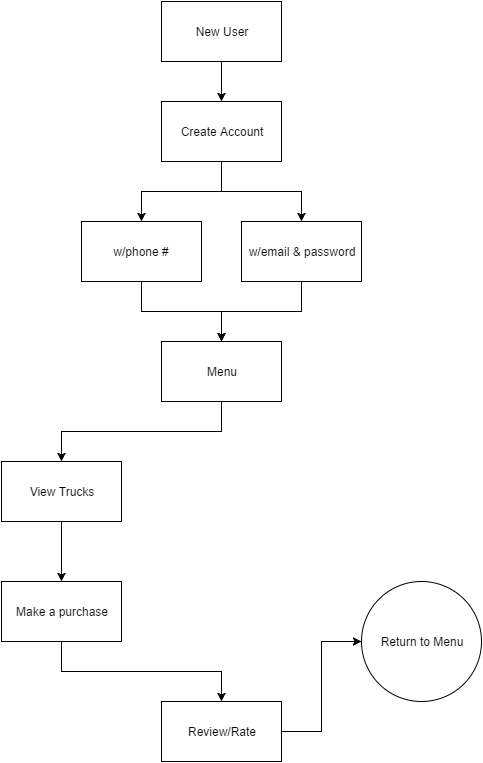

The diagram above was exported from draw.io. Its source (the exported page's mxGraphModel, read from the mxfile embedded in the PNG):
<mxGraphModel dx="790" dy="471" grid="1" gridSize="10" guides="1" tooltips="1" connect="1" arrows="1" fold="1" page="1" pageScale="1" pageWidth="826" pageHeight="1169" background="#ffffff" math="0" shadow="0">
  <root>
    <mxCell id="0" />
    <mxCell id="1" parent="0" />
    <mxCell id="4" value="" style="edgeStyle=orthogonalEdgeStyle;rounded=0;html=1;jettySize=auto;orthogonalLoop=1;" parent="1" source="2" target="3" edge="1">
      <mxGeometry relative="1" as="geometry" />
    </mxCell>
    <mxCell id="2" value="New User" style="whiteSpace=wrap;html=1;" parent="1" vertex="1">
      <mxGeometry x="360" y="60" width="120" height="60" as="geometry" />
    </mxCell>
    <mxCell id="9" style="edgeStyle=orthogonalEdgeStyle;rounded=0;html=1;entryX=0.5;entryY=0;jettySize=auto;orthogonalLoop=1;" edge="1" parent="1" source="3" target="6">
      <mxGeometry relative="1" as="geometry" />
    </mxCell>
    <mxCell id="10" style="edgeStyle=orthogonalEdgeStyle;rounded=0;html=1;entryX=0.5;entryY=0;jettySize=auto;orthogonalLoop=1;" edge="1" parent="1" source="3" target="7">
      <mxGeometry relative="1" as="geometry" />
    </mxCell>
    <mxCell id="3" value="Create Account" style="whiteSpace=wrap;html=1;" parent="1" vertex="1">
      <mxGeometry x="360" y="160" width="120" height="60" as="geometry" />
    </mxCell>
    <mxCell id="12" style="edgeStyle=orthogonalEdgeStyle;rounded=0;html=1;entryX=0.5;entryY=0;jettySize=auto;orthogonalLoop=1;" edge="1" parent="1" source="6" target="8">
      <mxGeometry relative="1" as="geometry" />
    </mxCell>
    <mxCell id="6" value="w/phone #" style="whiteSpace=wrap;html=1;" vertex="1" parent="1">
      <mxGeometry x="280" y="280" width="120" height="60" as="geometry" />
    </mxCell>
    <mxCell id="11" style="edgeStyle=orthogonalEdgeStyle;rounded=0;html=1;entryX=0.5;entryY=0;jettySize=auto;orthogonalLoop=1;" edge="1" parent="1" source="7" target="8">
      <mxGeometry relative="1" as="geometry" />
    </mxCell>
    <mxCell id="7" value="w/email &amp;amp; password" style="whiteSpace=wrap;html=1;" vertex="1" parent="1">
      <mxGeometry x="440" y="280" width="120" height="60" as="geometry" />
    </mxCell>
    <mxCell id="17" style="edgeStyle=orthogonalEdgeStyle;rounded=0;html=1;jettySize=auto;orthogonalLoop=1;exitX=0.5;exitY=1;" edge="1" parent="1" source="8" target="14">
      <mxGeometry relative="1" as="geometry">
        <Array as="points">
          <mxPoint x="420" y="490" />
          <mxPoint x="260" y="490" />
        </Array>
      </mxGeometry>
    </mxCell>
    <mxCell id="8" value="Menu" style="whiteSpace=wrap;html=1;" vertex="1" parent="1">
      <mxGeometry x="360" y="400" width="120" height="60" as="geometry" />
    </mxCell>
    <mxCell id="18" style="edgeStyle=orthogonalEdgeStyle;rounded=0;html=1;entryX=0.5;entryY=0;jettySize=auto;orthogonalLoop=1;" edge="1" parent="1" source="14" target="15">
      <mxGeometry relative="1" as="geometry" />
    </mxCell>
    <mxCell id="14" value="View Trucks" style="whiteSpace=wrap;html=1;" vertex="1" parent="1">
      <mxGeometry x="200" y="520" width="120" height="60" as="geometry" />
    </mxCell>
    <mxCell id="20" style="edgeStyle=orthogonalEdgeStyle;rounded=0;html=1;entryX=0.5;entryY=0;jettySize=auto;orthogonalLoop=1;exitX=0.5;exitY=1;" edge="1" parent="1" source="15" target="19">
      <mxGeometry relative="1" as="geometry">
        <Array as="points">
          <mxPoint x="260" y="730" />
          <mxPoint x="420" y="730" />
        </Array>
      </mxGeometry>
    </mxCell>
    <mxCell id="15" value="Make a purchase" style="whiteSpace=wrap;html=1;" vertex="1" parent="1">
      <mxGeometry x="200" y="640" width="120" height="60" as="geometry" />
    </mxCell>
    <mxCell id="22" style="edgeStyle=orthogonalEdgeStyle;rounded=0;html=1;entryX=0;entryY=0.5;jettySize=auto;orthogonalLoop=1;" edge="1" parent="1" source="19" target="21">
      <mxGeometry relative="1" as="geometry" />
    </mxCell>
    <mxCell id="19" value="Review/Rate" style="whiteSpace=wrap;html=1;" vertex="1" parent="1">
      <mxGeometry x="360" y="760" width="120" height="60" as="geometry" />
    </mxCell>
    <mxCell id="21" value="Return to Menu" style="ellipse;whiteSpace=wrap;html=1;" vertex="1" parent="1">
      <mxGeometry x="560" y="640" width="120" height="120" as="geometry" />
    </mxCell>
  </root>
</mxGraphModel>